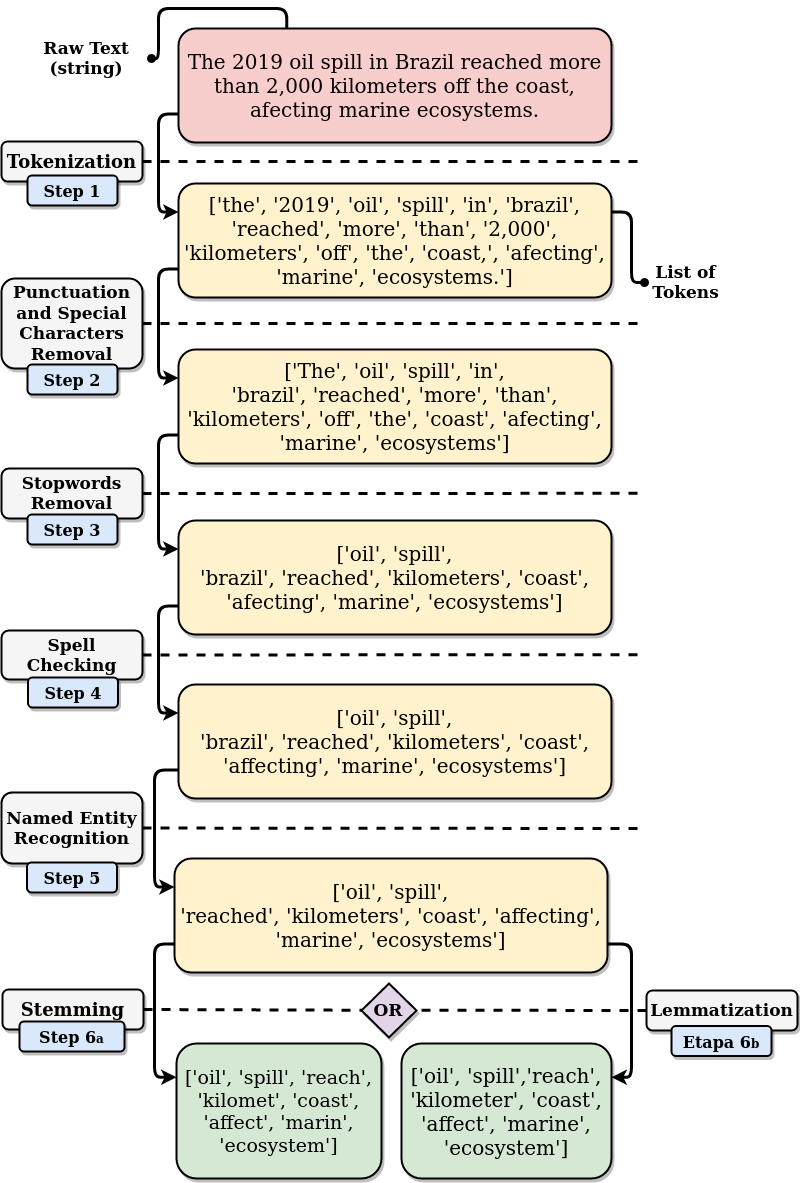

The diagram above was exported from draw.io. Its source (the exported page's mxGraphModel, read from the mxfile embedded in the PNG):
<mxGraphModel dx="801" dy="1627" grid="1" gridSize="10" guides="1" tooltips="1" connect="1" arrows="1" fold="1" page="1" pageScale="1" pageWidth="827" pageHeight="1169" math="0" shadow="0">
  <root>
    <mxCell id="0" />
    <mxCell id="1" parent="0" />
    <mxCell id="56Z5Hut4waSsFYtqeGWQ-4" style="edgeStyle=orthogonalEdgeStyle;rounded=0;orthogonalLoop=1;jettySize=auto;html=1;strokeColor=#000000;fontSize=20;fontColor=#000000;dashed=1;endArrow=none;endFill=0;strokeWidth=3;" edge="1" parent="1" source="91k3PkBIDOQNGc8fe6TS-1">
      <mxGeometry relative="1" as="geometry">
        <mxPoint x="660.5172413793101" y="52.99999999999977" as="targetPoint" />
      </mxGeometry>
    </mxCell>
    <mxCell id="91k3PkBIDOQNGc8fe6TS-1" value="&lt;font style=&quot;font-size: 18px&quot;&gt;Tokenization&lt;/font&gt;" style="whiteSpace=wrap;html=1;fillColor=#f5f5f5;glass=0;shadow=1;strokeWidth=2;fontStyle=1;rounded=1;fontSize=13;" parent="1" vertex="1">
      <mxGeometry x="20" y="33" width="141" height="40" as="geometry" />
    </mxCell>
    <mxCell id="56Z5Hut4waSsFYtqeGWQ-6" style="rounded=0;orthogonalLoop=1;jettySize=auto;html=1;exitX=1;exitY=0.5;exitDx=0;exitDy=0;dashed=1;endArrow=none;endFill=0;strokeColor=#000000;strokeWidth=3;fontSize=20;fontColor=#000000;" edge="1" parent="1" source="91k3PkBIDOQNGc8fe6TS-2">
      <mxGeometry relative="1" as="geometry">
        <mxPoint x="660" y="215" as="targetPoint" />
      </mxGeometry>
    </mxCell>
    <mxCell id="91k3PkBIDOQNGc8fe6TS-2" value="&lt;font style=&quot;font-size: 17px&quot;&gt;Punctuation and Special Characters Removal&lt;/font&gt;" style="whiteSpace=wrap;html=1;fillColor=#f5f5f5;glass=0;shadow=1;strokeWidth=2;fontStyle=1;rounded=1;fontSize=13;" parent="1" vertex="1">
      <mxGeometry x="20" y="170" width="141" height="90" as="geometry" />
    </mxCell>
    <mxCell id="56Z5Hut4waSsFYtqeGWQ-8" style="edgeStyle=none;rounded=0;orthogonalLoop=1;jettySize=auto;html=1;exitX=1;exitY=0.5;exitDx=0;exitDy=0;dashed=1;endArrow=none;endFill=0;strokeColor=#000000;strokeWidth=3;fontSize=20;fontColor=#000000;" edge="1" parent="1" source="91k3PkBIDOQNGc8fe6TS-3">
      <mxGeometry relative="1" as="geometry">
        <mxPoint x="660" y="384.8333333333335" as="targetPoint" />
      </mxGeometry>
    </mxCell>
    <mxCell id="91k3PkBIDOQNGc8fe6TS-3" value="&lt;font style=&quot;font-size: 17px&quot;&gt;Stopwords Removal&lt;/font&gt;" style="whiteSpace=wrap;html=1;fillColor=#f5f5f5;glass=0;shadow=1;strokeWidth=2;fontStyle=1;rounded=1;fontSize=13;" parent="1" vertex="1">
      <mxGeometry x="20" y="360" width="141" height="50" as="geometry" />
    </mxCell>
    <mxCell id="56Z5Hut4waSsFYtqeGWQ-9" style="edgeStyle=none;rounded=0;orthogonalLoop=1;jettySize=auto;html=1;exitX=1;exitY=0.5;exitDx=0;exitDy=0;dashed=1;endArrow=none;endFill=0;strokeColor=#000000;strokeWidth=3;fontSize=20;fontColor=#000000;" edge="1" parent="1" source="91k3PkBIDOQNGc8fe6TS-4">
      <mxGeometry relative="1" as="geometry">
        <mxPoint x="661" y="546.1176470588234" as="targetPoint" />
      </mxGeometry>
    </mxCell>
    <mxCell id="91k3PkBIDOQNGc8fe6TS-4" value="&lt;font style=&quot;font-size: 17px&quot;&gt;Spell Checking&lt;/font&gt;" style="whiteSpace=wrap;html=1;fillColor=#f5f5f5;glass=0;shadow=1;strokeWidth=2;fontStyle=1;rounded=1;fontSize=13;" parent="1" vertex="1">
      <mxGeometry x="20" y="522" width="141" height="49" as="geometry" />
    </mxCell>
    <mxCell id="FkyzzLZ3RqXpVkB2Ss4q-23" style="edgeStyle=orthogonalEdgeStyle;orthogonalLoop=1;jettySize=auto;html=1;exitX=0;exitY=0.75;exitDx=0;exitDy=0;entryX=0;entryY=0.25;entryDx=0;entryDy=0;startArrow=none;startFill=0;endArrow=classic;endFill=1;strokeWidth=3;" parent="1" source="91k3PkBIDOQNGc8fe6TS-5" target="91k3PkBIDOQNGc8fe6TS-6" edge="1">
      <mxGeometry relative="1" as="geometry" />
    </mxCell>
    <mxCell id="FkyzzLZ3RqXpVkB2Ss4q-34" style="edgeStyle=orthogonalEdgeStyle;orthogonalLoop=1;jettySize=auto;html=1;exitX=0.25;exitY=0;exitDx=0;exitDy=0;entryX=1;entryY=0.5;entryDx=0;entryDy=0;startArrow=none;startFill=0;endArrow=oval;endFill=1;strokeColor=#000000;strokeWidth=3;" parent="1" source="91k3PkBIDOQNGc8fe6TS-5" target="91k3PkBIDOQNGc8fe6TS-49" edge="1">
      <mxGeometry relative="1" as="geometry" />
    </mxCell>
    <mxCell id="91k3PkBIDOQNGc8fe6TS-5" value="&lt;font style=&quot;font-size: 20px&quot;&gt;The 2019 oil spill in Brazil reached more than 2,000 kilometers off the coast, afecting marine ecosystems.&lt;/font&gt;" style="whiteSpace=wrap;html=1;fillColor=#f8cecc;strokeWidth=2;shadow=1;rounded=1;fontSize=20;" parent="1" vertex="1">
      <mxGeometry x="197" y="-80" width="433" height="114" as="geometry" />
    </mxCell>
    <mxCell id="FkyzzLZ3RqXpVkB2Ss4q-22" style="edgeStyle=orthogonalEdgeStyle;orthogonalLoop=1;jettySize=auto;html=1;exitX=0;exitY=0.75;exitDx=0;exitDy=0;entryX=0;entryY=0.25;entryDx=0;entryDy=0;startArrow=none;startFill=0;endArrow=classic;endFill=1;strokeWidth=3;" parent="1" source="91k3PkBIDOQNGc8fe6TS-6" target="91k3PkBIDOQNGc8fe6TS-11" edge="1">
      <mxGeometry relative="1" as="geometry" />
    </mxCell>
    <mxCell id="FkyzzLZ3RqXpVkB2Ss4q-32" style="edgeStyle=orthogonalEdgeStyle;orthogonalLoop=1;jettySize=auto;html=1;exitX=1;exitY=0.25;exitDx=0;exitDy=0;entryX=0;entryY=0.5;entryDx=0;entryDy=0;startArrow=none;startFill=0;endArrow=oval;endFill=1;strokeColor=#000000;strokeWidth=3;" parent="1" source="91k3PkBIDOQNGc8fe6TS-6" target="91k3PkBIDOQNGc8fe6TS-47" edge="1">
      <mxGeometry relative="1" as="geometry" />
    </mxCell>
    <mxCell id="91k3PkBIDOQNGc8fe6TS-6" value="&lt;font style=&quot;font-size: 20px&quot;&gt;['the', '2019', 'oil', 'spill', 'in', 'brazil', 'reached', 'more', 'than', '2,000', 'kilometers', 'off', 'the', 'coast,', 'afecting', 'marine', 'ecosystems.']&lt;br&gt;&lt;/font&gt;" style="whiteSpace=wrap;html=1;fillColor=#fff2cc;strokeWidth=2;shadow=1;sketch=0;rounded=1;fontSize=13;" parent="1" vertex="1">
      <mxGeometry x="197" y="75" width="433" height="114" as="geometry" />
    </mxCell>
    <mxCell id="FkyzzLZ3RqXpVkB2Ss4q-21" style="edgeStyle=orthogonalEdgeStyle;orthogonalLoop=1;jettySize=auto;html=1;exitX=0;exitY=0.75;exitDx=0;exitDy=0;entryX=0;entryY=0.25;entryDx=0;entryDy=0;startArrow=none;startFill=0;endArrow=classic;endFill=1;strokeWidth=3;" parent="1" source="91k3PkBIDOQNGc8fe6TS-11" target="91k3PkBIDOQNGc8fe6TS-12" edge="1">
      <mxGeometry relative="1" as="geometry" />
    </mxCell>
    <mxCell id="91k3PkBIDOQNGc8fe6TS-11" value="&lt;font style=&quot;font-size: 20px&quot;&gt;['The', 'oil', 'spill', 'in', &lt;br&gt;'brazil', 'reached', 'more', 'than', 'kilometers', 'off', 'the', 'coast', 'afecting', 'marine', 'ecosystems']&lt;br&gt;&lt;/font&gt;" style="whiteSpace=wrap;html=1;fillColor=#fff2cc;strokeWidth=2;shadow=1;rounded=1;fontSize=13;" parent="1" vertex="1">
      <mxGeometry x="197" y="241" width="433" height="114" as="geometry" />
    </mxCell>
    <mxCell id="FkyzzLZ3RqXpVkB2Ss4q-20" style="edgeStyle=orthogonalEdgeStyle;orthogonalLoop=1;jettySize=auto;html=1;exitX=0;exitY=0.75;exitDx=0;exitDy=0;entryX=0;entryY=0.25;entryDx=0;entryDy=0;startArrow=none;startFill=0;endArrow=classic;endFill=1;strokeWidth=3;" parent="1" source="91k3PkBIDOQNGc8fe6TS-12" target="91k3PkBIDOQNGc8fe6TS-18" edge="1">
      <mxGeometry relative="1" as="geometry" />
    </mxCell>
    <mxCell id="91k3PkBIDOQNGc8fe6TS-12" value="&lt;font style=&quot;font-size: 20px&quot;&gt;['oil', 'spill', &lt;br&gt;'brazil', 'reached', 'kilometers', 'coast', 'afecting', 'marine', 'ecosystems']&lt;br&gt;&lt;/font&gt;" style="whiteSpace=wrap;html=1;fillColor=#fff2cc;strokeWidth=2;shadow=1;rounded=1;fontSize=13;" parent="1" vertex="1">
      <mxGeometry x="197" y="412" width="433" height="114" as="geometry" />
    </mxCell>
    <mxCell id="FkyzzLZ3RqXpVkB2Ss4q-19" style="edgeStyle=orthogonalEdgeStyle;orthogonalLoop=1;jettySize=auto;html=1;exitX=0;exitY=0.75;exitDx=0;exitDy=0;entryX=0;entryY=0.25;entryDx=0;entryDy=0;startArrow=none;startFill=0;endArrow=classic;endFill=1;strokeWidth=3;" parent="1" source="91k3PkBIDOQNGc8fe6TS-18" target="91k3PkBIDOQNGc8fe6TS-22" edge="1">
      <mxGeometry relative="1" as="geometry">
        <mxPoint x="192" y="730" as="sourcePoint" />
      </mxGeometry>
    </mxCell>
    <mxCell id="91k3PkBIDOQNGc8fe6TS-18" value="&lt;font style=&quot;font-size: 20px&quot;&gt;['oil', 'spill', &lt;br&gt;'brazil', 'reached', 'kilometers', 'coast', 'affecting', 'marine', 'ecosystems']&lt;br&gt;&lt;/font&gt;" style="whiteSpace=wrap;html=1;fillColor=#fff2cc;strokeWidth=2;shadow=1;rounded=1;fontSize=13;" parent="1" vertex="1">
      <mxGeometry x="197" y="576" width="433" height="114" as="geometry" />
    </mxCell>
    <mxCell id="FkyzzLZ3RqXpVkB2Ss4q-11" style="edgeStyle=none;rounded=0;orthogonalLoop=1;jettySize=auto;html=1;dashed=1;endArrow=none;endFill=0;strokeWidth=3;" parent="1" source="91k3PkBIDOQNGc8fe6TS-20" edge="1">
      <mxGeometry relative="1" as="geometry">
        <mxPoint x="660" y="720" as="targetPoint" />
      </mxGeometry>
    </mxCell>
    <mxCell id="91k3PkBIDOQNGc8fe6TS-20" value="&lt;div style=&quot;font-size: 17px;&quot;&gt;Named Entity&lt;/div&gt;&lt;div style=&quot;font-size: 17px;&quot;&gt; Recognition&lt;/div&gt;" style="whiteSpace=wrap;html=1;fillColor=#f5f5f5;glass=0;shadow=1;strokeWidth=2;fontStyle=1;rounded=1;fontSize=17;" parent="1" vertex="1">
      <mxGeometry x="20" y="684" width="141" height="71" as="geometry" />
    </mxCell>
    <mxCell id="FkyzzLZ3RqXpVkB2Ss4q-16" style="edgeStyle=none;orthogonalLoop=1;jettySize=auto;html=1;exitX=0;exitY=0.5;exitDx=0;exitDy=0;entryX=0;entryY=0.5;entryDx=0;entryDy=0;dashed=1;endArrow=none;endFill=0;strokeWidth=3;strokeColor=none;curved=1;" parent="1" target="91k3PkBIDOQNGc8fe6TS-32" edge="1">
      <mxGeometry relative="1" as="geometry">
        <Array as="points">
          <mxPoint x="155" y="904" />
        </Array>
        <mxPoint x="193" y="856" as="sourcePoint" />
      </mxGeometry>
    </mxCell>
    <mxCell id="FkyzzLZ3RqXpVkB2Ss4q-18" style="edgeStyle=orthogonalEdgeStyle;orthogonalLoop=1;jettySize=auto;html=1;exitX=0;exitY=0.75;exitDx=0;exitDy=0;entryX=0;entryY=0.25;entryDx=0;entryDy=0;startArrow=none;startFill=0;endArrow=classic;endFill=1;strokeWidth=3;" parent="1" source="91k3PkBIDOQNGc8fe6TS-22" target="91k3PkBIDOQNGc8fe6TS-32" edge="1">
      <mxGeometry relative="1" as="geometry">
        <mxPoint x="193" y="884.5" as="sourcePoint" />
      </mxGeometry>
    </mxCell>
    <mxCell id="91k3PkBIDOQNGc8fe6TS-22" value="&lt;font style=&quot;font-size: 20px&quot;&gt;['oil', 'spill', &lt;br&gt;'reached', 'kilometers', 'coast', 'affecting', 'marine', 'ecosystems']&lt;br&gt;&lt;/font&gt;" style="whiteSpace=wrap;html=1;fillColor=#fff2cc;strokeWidth=2;shadow=1;rounded=1;fontSize=13;" parent="1" vertex="1">
      <mxGeometry x="193.00000000000006" y="750" width="433" height="114" as="geometry" />
    </mxCell>
    <mxCell id="56Z5Hut4waSsFYtqeGWQ-11" style="edgeStyle=none;rounded=0;orthogonalLoop=1;jettySize=auto;html=1;exitX=1;exitY=0.5;exitDx=0;exitDy=0;entryX=0;entryY=0.5;entryDx=0;entryDy=0;dashed=1;endArrow=none;endFill=0;strokeColor=#000000;strokeWidth=3;fontSize=17;fontColor=#000000;" edge="1" parent="1" source="91k3PkBIDOQNGc8fe6TS-27" target="FkyzzLZ3RqXpVkB2Ss4q-28">
      <mxGeometry relative="1" as="geometry" />
    </mxCell>
    <mxCell id="91k3PkBIDOQNGc8fe6TS-27" value="Stemming" style="whiteSpace=wrap;html=1;fillColor=#f5f5f5;glass=0;shadow=1;strokeWidth=2;fontStyle=1;rounded=1;fontSize=18;" parent="1" vertex="1">
      <mxGeometry x="20.999999999999815" y="881" width="141" height="40" as="geometry" />
    </mxCell>
    <mxCell id="91k3PkBIDOQNGc8fe6TS-32" value="&lt;font style=&quot;font-size: 19px&quot;&gt;['oil', 'spill', 'reach', 'kilomet', 'coast', 'affect', 'marin', 'ecosystem']&lt;br&gt;&lt;/font&gt;" style="whiteSpace=wrap;html=1;fillColor=#d5e8d4;strokeWidth=2;shadow=1;rounded=1;" parent="1" vertex="1">
      <mxGeometry x="195" y="935" width="205" height="135" as="geometry" />
    </mxCell>
    <mxCell id="56Z5Hut4waSsFYtqeGWQ-12" style="edgeStyle=none;rounded=0;orthogonalLoop=1;jettySize=auto;html=1;entryX=1;entryY=0.5;entryDx=0;entryDy=0;dashed=1;endArrow=none;endFill=0;strokeColor=#000000;strokeWidth=3;fontSize=17;fontColor=#000000;" edge="1" parent="1" source="91k3PkBIDOQNGc8fe6TS-34" target="FkyzzLZ3RqXpVkB2Ss4q-28">
      <mxGeometry relative="1" as="geometry" />
    </mxCell>
    <mxCell id="91k3PkBIDOQNGc8fe6TS-34" value="Lemmatization" style="whiteSpace=wrap;html=1;fillColor=#f5f5f5;glass=0;shadow=1;strokeWidth=2;fontStyle=1;rounded=1;fontSize=17;" parent="1" vertex="1">
      <mxGeometry x="665" y="882" width="151" height="40" as="geometry" />
    </mxCell>
    <mxCell id="91k3PkBIDOQNGc8fe6TS-36" value="&lt;font style=&quot;font-size: 20px&quot;&gt;['oil', 'spill','reach', 'kilometer', 'coast', 'affect', 'marine', 'ecosystem']&lt;br&gt;&lt;/font&gt;" style="whiteSpace=wrap;html=1;fillColor=#d5e8d4;strokeWidth=2;shadow=1;rounded=1;" parent="1" vertex="1">
      <mxGeometry x="420" y="935" width="210" height="135" as="geometry" />
    </mxCell>
    <mxCell id="91k3PkBIDOQNGc8fe6TS-47" value="&lt;font style=&quot;font-size: 17px;&quot;&gt;List of Tokens&lt;/font&gt;" style="text;html=1;strokeColor=none;fillColor=none;align=center;verticalAlign=middle;whiteSpace=wrap;rounded=0;shadow=1;glass=0;sketch=0;fontStyle=1;fontSize=17;" parent="1" vertex="1">
      <mxGeometry x="663" y="164" width="83" height="20" as="geometry" />
    </mxCell>
    <mxCell id="91k3PkBIDOQNGc8fe6TS-49" value="&lt;div style=&quot;font-size: 17px;&quot;&gt;&lt;font style=&quot;font-size: 17px;&quot;&gt;Raw Text &lt;br style=&quot;font-size: 17px;&quot;&gt;&lt;/font&gt;&lt;/div&gt;&lt;div style=&quot;font-size: 17px;&quot;&gt;&lt;font style=&quot;font-size: 17px;&quot;&gt;(string)&lt;/font&gt;&lt;/div&gt;" style="text;html=1;strokeColor=none;fillColor=none;align=center;verticalAlign=middle;whiteSpace=wrap;rounded=0;shadow=1;glass=0;sketch=0;fontStyle=1;fontSize=17;" parent="1" vertex="1">
      <mxGeometry x="40" y="-60" width="130" height="20" as="geometry" />
    </mxCell>
    <mxCell id="91k3PkBIDOQNGc8fe6TS-56" value="&lt;font style=&quot;font-size: 16px&quot;&gt;Step 1&lt;/font&gt;" style="text;html=1;fillColor=#dae8fc;align=center;verticalAlign=middle;whiteSpace=wrap;rounded=1;shadow=1;glass=0;sketch=0;fontStyle=1;strokeColor=#000000;strokeWidth=2;" parent="1" vertex="1">
      <mxGeometry x="46.00000000000016" y="67.00000000000006" width="90" height="30" as="geometry" />
    </mxCell>
    <mxCell id="FkyzzLZ3RqXpVkB2Ss4q-27" value="" style="rhombus;whiteSpace=wrap;html=1;fillColor=#e1d5e7;shadow=1;strokeWidth=2;" parent="1" vertex="1">
      <mxGeometry x="380" y="875" width="55" height="54" as="geometry" />
    </mxCell>
    <mxCell id="FkyzzLZ3RqXpVkB2Ss4q-28" value="OR" style="text;html=1;fillColor=none;align=center;verticalAlign=middle;whiteSpace=wrap;rounded=0;shadow=1;fontStyle=1;fontSize=17;" parent="1" vertex="1">
      <mxGeometry x="387" y="890" width="40" height="23.5" as="geometry" />
    </mxCell>
    <mxCell id="FkyzzLZ3RqXpVkB2Ss4q-38" value="&lt;font style=&quot;font-size: 16px&quot;&gt;Step 2&lt;br&gt;&lt;/font&gt;" style="text;html=1;fillColor=#dae8fc;align=center;verticalAlign=middle;whiteSpace=wrap;rounded=1;shadow=1;glass=0;sketch=0;fontStyle=1;strokeColor=#000000;strokeWidth=2;" parent="1" vertex="1">
      <mxGeometry x="46" y="256" width="90" height="30" as="geometry" />
    </mxCell>
    <mxCell id="FkyzzLZ3RqXpVkB2Ss4q-41" value="&lt;font style=&quot;font-size: 16px&quot;&gt;Step 3&lt;br&gt;&lt;/font&gt;" style="text;html=1;fillColor=#dae8fc;align=center;verticalAlign=middle;whiteSpace=wrap;rounded=1;shadow=1;glass=0;sketch=0;fontStyle=1;strokeColor=#000000;strokeWidth=2;" parent="1" vertex="1">
      <mxGeometry x="46.00000000000021" y="406" width="90" height="30" as="geometry" />
    </mxCell>
    <mxCell id="FkyzzLZ3RqXpVkB2Ss4q-42" value="&lt;font style=&quot;font-size: 16px&quot;&gt;Step 4&lt;br&gt;&lt;/font&gt;" style="text;html=1;fillColor=#dae8fc;align=center;verticalAlign=middle;whiteSpace=wrap;rounded=1;shadow=1;glass=0;sketch=0;fontStyle=1;strokeColor=#000000;strokeWidth=2;" parent="1" vertex="1">
      <mxGeometry x="46.5" y="569" width="90" height="30" as="geometry" />
    </mxCell>
    <mxCell id="FkyzzLZ3RqXpVkB2Ss4q-43" value="&lt;font style=&quot;font-size: 16px&quot;&gt;Step 5&lt;br&gt;&lt;/font&gt;" style="text;html=1;fillColor=#dae8fc;align=center;verticalAlign=middle;whiteSpace=wrap;rounded=1;shadow=1;glass=0;sketch=0;fontStyle=1;strokeColor=#000000;strokeWidth=2;" parent="1" vertex="1">
      <mxGeometry x="45.5" y="754" width="90" height="30" as="geometry" />
    </mxCell>
    <mxCell id="FkyzzLZ3RqXpVkB2Ss4q-44" value="&lt;font style=&quot;font-size: 16px&quot;&gt;Step 6&lt;/font&gt;a" style="text;html=1;fillColor=#dae8fc;align=center;verticalAlign=middle;whiteSpace=wrap;rounded=1;shadow=1;glass=0;sketch=0;fontStyle=1;strokeColor=#000000;strokeWidth=2;" parent="1" vertex="1">
      <mxGeometry x="38" y="913" width="105" height="30" as="geometry" />
    </mxCell>
    <mxCell id="FkyzzLZ3RqXpVkB2Ss4q-45" value="&lt;font style=&quot;font-size: 16px&quot;&gt;Etapa 6&lt;/font&gt;b" style="text;html=1;fillColor=#dae8fc;align=center;verticalAlign=middle;whiteSpace=wrap;rounded=1;shadow=1;glass=0;sketch=0;fontStyle=1;strokeColor=#000000;strokeWidth=2;" parent="1" vertex="1">
      <mxGeometry x="690" y="917.5" width="100" height="30" as="geometry" />
    </mxCell>
    <mxCell id="56Z5Hut4waSsFYtqeGWQ-14" style="edgeStyle=orthogonalEdgeStyle;orthogonalLoop=1;jettySize=auto;html=1;exitX=1;exitY=0.75;exitDx=0;exitDy=0;entryX=1;entryY=0.25;entryDx=0;entryDy=0;startArrow=none;startFill=0;endArrow=classic;endFill=1;strokeWidth=3;" edge="1" parent="1" source="91k3PkBIDOQNGc8fe6TS-22" target="91k3PkBIDOQNGc8fe6TS-36">
      <mxGeometry relative="1" as="geometry">
        <mxPoint x="203" y="845.5" as="sourcePoint" />
        <mxPoint x="205" y="973.5" as="targetPoint" />
      </mxGeometry>
    </mxCell>
  </root>
</mxGraphModel>